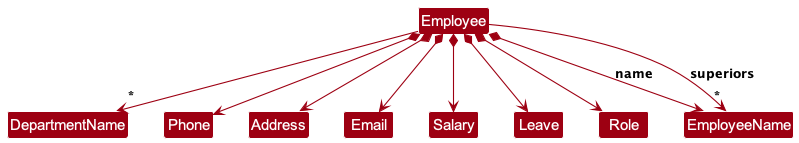

The diagram above was rendered by PlantUML. Its source (embedded in the PNG):
@startuml
!include ../style.puml
skinparam arrowThickness 1.1
skinparam arrowColor MODEL_COLOR
skinparam classBackgroundColor MODEL_COLOR

Employee --> "*" DepartmentName
Employee *--> Phone
Employee *--> Address
Employee *--> Email
Employee *--> Salary
Employee *--> Leave
Employee *--> Role
Employee *--> EmployeeName : name
Employee --> "*" EmployeeName : superiors

@enduml